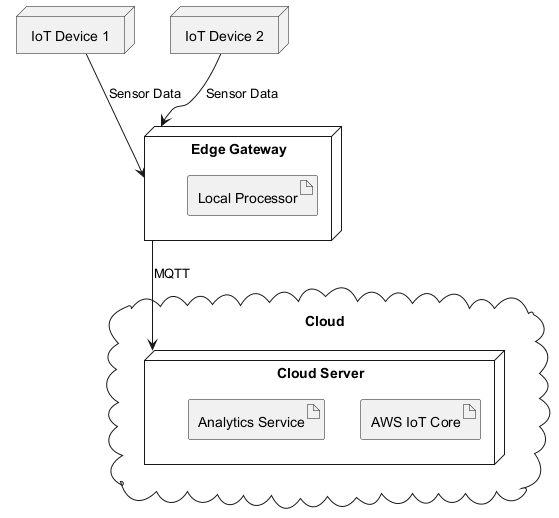

The diagram above was rendered by PlantUML. Its source (embedded in the PNG):
@startuml
cloud "Cloud" {
  node "Cloud Server" as cloud_server {
    artifact "AWS IoT Core"
    artifact "Analytics Service"
  }
}
node "Edge Gateway" as edge {
  artifact "Local Processor"
}
node "IoT Device 1"  as device1
node "IoT Device 2"  as device2
device1 --> edge : Sensor Data
device2 --> edge : Sensor Data
edge --> cloud_server : MQTT
@enduml